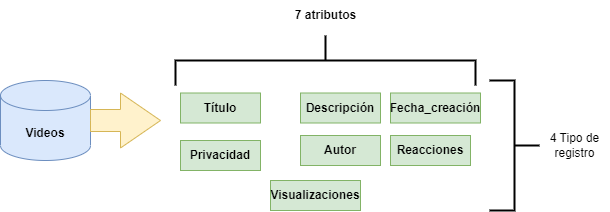

The diagram above was exported from draw.io. Its source (the exported page's mxGraphModel, read from the mxfile embedded in the PNG):
<mxGraphModel dx="1707" dy="484" grid="1" gridSize="10" guides="1" tooltips="1" connect="1" arrows="1" fold="1" page="1" pageScale="1" pageWidth="827" pageHeight="1169" math="0" shadow="0">
  <root>
    <mxCell id="0" />
    <mxCell id="1" parent="0" />
    <mxCell id="n7ylLrW6GUa7nZAukhF8-1" value="&lt;b&gt;Videos&lt;/b&gt;" style="shape=cylinder3;whiteSpace=wrap;html=1;boundedLbl=1;backgroundOutline=1;size=15;fillColor=#dae8fc;strokeColor=#6c8ebf;" parent="1" vertex="1">
      <mxGeometry x="-100" y="150" width="90" height="80" as="geometry" />
    </mxCell>
    <mxCell id="1MlK-LPr_afI5jvm7JXO-1" value="" style="html=1;shadow=0;dashed=0;align=center;verticalAlign=middle;shape=mxgraph.arrows2.arrow;dy=0.6;dx=40;notch=0;fillColor=#fff2cc;strokeColor=#d6b656;" parent="1" vertex="1">
      <mxGeometry x="-10" y="162.5" width="70" height="55" as="geometry" />
    </mxCell>
    <mxCell id="6xt9ROBp2w8JWkFeUTzJ-1" value="" style="strokeWidth=2;html=1;shape=mxgraph.flowchart.annotation_2;align=left;labelPosition=right;pointerEvents=1;rotation=90;" parent="1" vertex="1">
      <mxGeometry x="200" y="-20" width="50" height="300" as="geometry" />
    </mxCell>
    <mxCell id="4rwToYSvqh26H1d-FEIM-1" value="" style="strokeWidth=2;html=1;shape=mxgraph.flowchart.annotation_2;align=left;labelPosition=right;pointerEvents=1;rotation=-180;" parent="1" vertex="1">
      <mxGeometry x="389" y="150" width="50" height="130" as="geometry" />
    </mxCell>
    <mxCell id="TnrQ2JsV5oOinCQZ68Ag-1" value="&lt;b&gt;Título&lt;/b&gt;" style="rounded=0;whiteSpace=wrap;html=1;fillColor=#d5e8d4;strokeColor=#82b366;" parent="1" vertex="1">
      <mxGeometry x="80" y="162.5" width="80" height="30" as="geometry" />
    </mxCell>
    <mxCell id="TnrQ2JsV5oOinCQZ68Ag-2" value="&lt;b&gt;Visualizaciones&lt;/b&gt;" style="rounded=0;whiteSpace=wrap;html=1;fillColor=#d5e8d4;strokeColor=#82b366;" parent="1" vertex="1">
      <mxGeometry x="170" y="250" width="90" height="30" as="geometry" />
    </mxCell>
    <mxCell id="TnrQ2JsV5oOinCQZ68Ag-3" value="&lt;b&gt;Descripción&lt;/b&gt;" style="rounded=0;whiteSpace=wrap;html=1;fillColor=#d5e8d4;strokeColor=#82b366;" parent="1" vertex="1">
      <mxGeometry x="200" y="162.5" width="80" height="30" as="geometry" />
    </mxCell>
    <mxCell id="TnrQ2JsV5oOinCQZ68Ag-4" value="&lt;b&gt;7 atributos&lt;/b&gt;" style="text;html=1;align=center;verticalAlign=middle;resizable=0;points=[];autosize=1;strokeColor=none;fillColor=none;" parent="1" vertex="1">
      <mxGeometry x="185" y="70" width="80" height="30" as="geometry" />
    </mxCell>
    <mxCell id="TnrQ2JsV5oOinCQZ68Ag-5" value="&lt;b&gt;Autor&lt;/b&gt;" style="rounded=0;whiteSpace=wrap;html=1;fillColor=#d5e8d4;strokeColor=#82b366;" parent="1" vertex="1">
      <mxGeometry x="200" y="205" width="80" height="30" as="geometry" />
    </mxCell>
    <mxCell id="TnrQ2JsV5oOinCQZ68Ag-6" value="&lt;b&gt;Fecha_creación&lt;/b&gt;" style="rounded=0;whiteSpace=wrap;html=1;fillColor=#d5e8d4;strokeColor=#82b366;" parent="1" vertex="1">
      <mxGeometry x="290" y="162.5" width="90" height="30" as="geometry" />
    </mxCell>
    <mxCell id="TnrQ2JsV5oOinCQZ68Ag-8" value="4 Tipo de &lt;br&gt;registro" style="text;html=1;align=center;verticalAlign=middle;resizable=0;points=[];autosize=1;strokeColor=none;fillColor=none;" parent="1" vertex="1">
      <mxGeometry x="439" y="195" width="70" height="40" as="geometry" />
    </mxCell>
    <mxCell id="rglXEgupL_anH4YT9QQo-1" value="&lt;b&gt;Reacciones&lt;/b&gt;" style="rounded=0;whiteSpace=wrap;html=1;fillColor=#d5e8d4;strokeColor=#82b366;" parent="1" vertex="1">
      <mxGeometry x="290" y="205" width="80" height="30" as="geometry" />
    </mxCell>
    <mxCell id="-rYbJeATXulhTexXxRwb-1" value="&lt;b&gt;Privacidad&lt;/b&gt;" style="rounded=0;whiteSpace=wrap;html=1;fillColor=#d5e8d4;strokeColor=#82b366;" parent="1" vertex="1">
      <mxGeometry x="80" y="210" width="80" height="30" as="geometry" />
    </mxCell>
  </root>
</mxGraphModel>